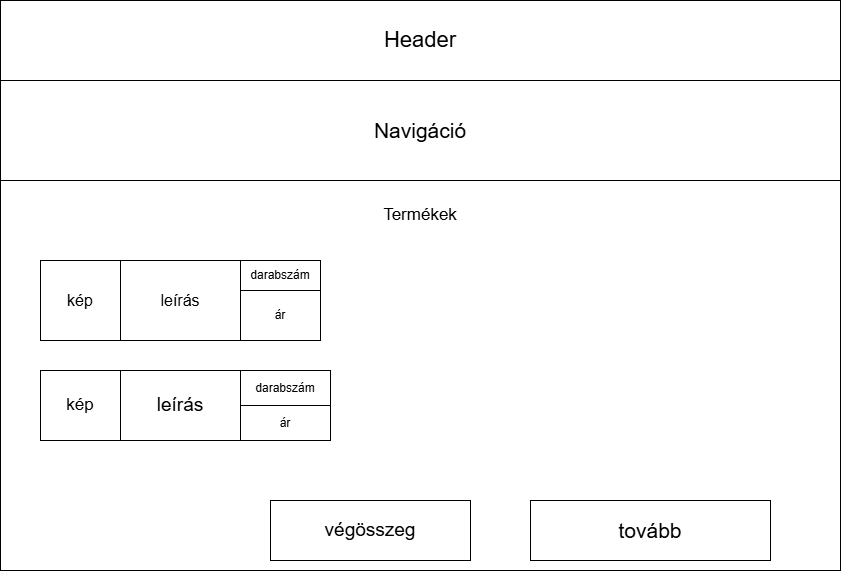

The diagram above was exported from draw.io. Its source (the exported page's mxGraphModel, read from the mxfile embedded in the PNG):
<mxGraphModel dx="1483" dy="802" grid="1" gridSize="10" guides="1" tooltips="1" connect="1" arrows="1" fold="1" page="1" pageScale="1" pageWidth="827" pageHeight="1169" math="0" shadow="0">
  <root>
    <mxCell id="0" />
    <mxCell id="1" parent="0" />
    <mxCell id="N6dl_1HCmde6dxQeo8hd-1" parent="1" style="rounded=0;whiteSpace=wrap;html=1;" value="&lt;font style=&quot;font-size: 22px;&quot;&gt;Header&lt;/font&gt;" vertex="1">
      <mxGeometry height="80" width="840" as="geometry" />
    </mxCell>
    <mxCell id="N6dl_1HCmde6dxQeo8hd-2" parent="1" style="rounded=0;whiteSpace=wrap;html=1;" value="&lt;font style=&quot;font-size: 21px;&quot;&gt;Navigáció&lt;/font&gt;" vertex="1">
      <mxGeometry height="100" width="840" y="80" as="geometry" />
    </mxCell>
    <mxCell id="N6dl_1HCmde6dxQeo8hd-4" parent="1" style="rounded=0;whiteSpace=wrap;html=1;" value="" vertex="1">
      <mxGeometry height="390" width="840" y="180" as="geometry" />
    </mxCell>
    <mxCell id="N6dl_1HCmde6dxQeo8hd-5" parent="1" style="text;html=1;whiteSpace=wrap;strokeColor=none;fillColor=none;align=center;verticalAlign=middle;rounded=0;" value="&lt;font style=&quot;font-size: 17px;&quot;&gt;Termékek&lt;/font&gt;" vertex="1">
      <mxGeometry height="30" width="60" x="390" y="200" as="geometry" />
    </mxCell>
    <mxCell id="N6dl_1HCmde6dxQeo8hd-7" parent="1" style="whiteSpace=wrap;html=1;aspect=fixed;" value="&lt;font style=&quot;font-size: 16px;&quot;&gt;kép&lt;/font&gt;" vertex="1">
      <mxGeometry height="80" width="80" x="40" y="260" as="geometry" />
    </mxCell>
    <mxCell id="N6dl_1HCmde6dxQeo8hd-8" parent="1" style="rounded=0;whiteSpace=wrap;html=1;" value="&lt;font style=&quot;font-size: 16px;&quot;&gt;leírás&lt;/font&gt;" vertex="1">
      <mxGeometry height="80" width="120" x="120" y="260" as="geometry" />
    </mxCell>
    <mxCell id="N6dl_1HCmde6dxQeo8hd-9" parent="1" style="rounded=0;whiteSpace=wrap;html=1;" value="darabszám" vertex="1">
      <mxGeometry height="30" width="80" x="240" y="260" as="geometry" />
    </mxCell>
    <mxCell id="N6dl_1HCmde6dxQeo8hd-10" parent="1" style="rounded=0;whiteSpace=wrap;html=1;" value="ár" vertex="1">
      <mxGeometry height="50" width="80" x="240" y="290" as="geometry" />
    </mxCell>
    <mxCell id="N6dl_1HCmde6dxQeo8hd-12" parent="1" style="rounded=0;whiteSpace=wrap;html=1;" value="&lt;font style=&quot;font-size: 17px;&quot;&gt;kép&lt;/font&gt;" vertex="1">
      <mxGeometry height="70" width="80" x="40" y="370" as="geometry" />
    </mxCell>
    <mxCell id="N6dl_1HCmde6dxQeo8hd-13" parent="1" style="rounded=0;whiteSpace=wrap;html=1;" value="&lt;font style=&quot;font-size: 19px;&quot;&gt;leírás&lt;/font&gt;" vertex="1">
      <mxGeometry height="70" width="120" x="120" y="370" as="geometry" />
    </mxCell>
    <mxCell id="N6dl_1HCmde6dxQeo8hd-14" parent="1" style="rounded=0;whiteSpace=wrap;html=1;" value="darabszám" vertex="1">
      <mxGeometry height="35" width="90" x="240" y="370" as="geometry" />
    </mxCell>
    <mxCell id="N6dl_1HCmde6dxQeo8hd-15" parent="1" style="rounded=0;whiteSpace=wrap;html=1;" value="ár" vertex="1">
      <mxGeometry height="35" width="90" x="240" y="405" as="geometry" />
    </mxCell>
    <mxCell id="N6dl_1HCmde6dxQeo8hd-16" parent="1" style="rounded=0;whiteSpace=wrap;html=1;" value="&lt;font style=&quot;font-size: 19px;&quot;&gt;végösszeg&lt;/font&gt;" vertex="1">
      <mxGeometry height="60" width="200" x="270" y="500" as="geometry" />
    </mxCell>
    <mxCell id="N6dl_1HCmde6dxQeo8hd-17" parent="1" style="rounded=0;whiteSpace=wrap;html=1;" value="&lt;font style=&quot;font-size: 21px;&quot;&gt;tovább&lt;/font&gt;" vertex="1">
      <mxGeometry height="60" width="240" x="530" y="500" as="geometry" />
    </mxCell>
  </root>
</mxGraphModel>